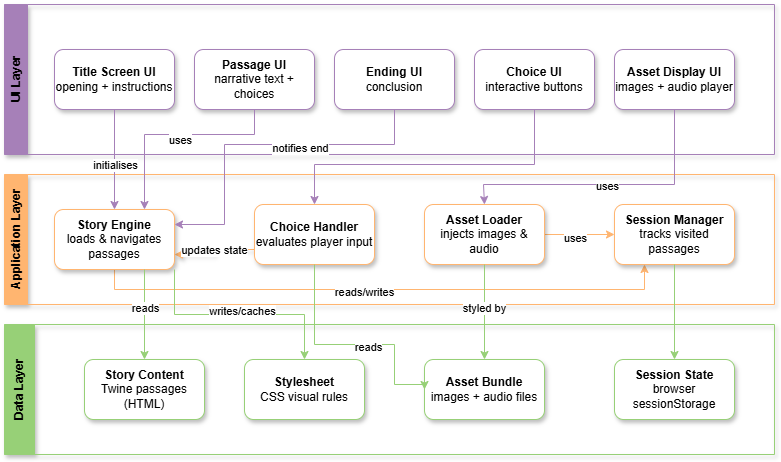

The diagram above was exported from draw.io. Its source (the exported page's mxGraphModel, read from the mxfile embedded in the PNG):
<mxGraphModel dx="776" dy="823" grid="1" gridSize="10" guides="1" tooltips="1" connect="1" arrows="1" fold="1" page="1" pageScale="1" pageWidth="850" pageHeight="1100" math="0" shadow="0">
  <root>
    <mxCell id="0" />
    <mxCell id="1" parent="0" />
    <mxCell id="NGr6YV362tJ8V8HOGC2_-12" parent="1" style="swimlane;horizontal=0;whiteSpace=wrap;html=1;fillColor=#A680B8;strokeColor=#A680B8;shadow=1;" value="UI Layer" vertex="1">
      <mxGeometry height="150" width="770" x="40" y="30" as="geometry" />
    </mxCell>
    <mxCell id="NGr6YV362tJ8V8HOGC2_-3" parent="NGr6YV362tJ8V8HOGC2_-12" style="rounded=1;whiteSpace=wrap;html=1;strokeColor=#A680B8;shadow=1;" value="&lt;b&gt;Title Screen UI&lt;/b&gt;&lt;div&gt;opening + instructions&lt;/div&gt;" vertex="1">
      <mxGeometry height="60" width="120" x="50" y="45" as="geometry" />
    </mxCell>
    <mxCell id="NGr6YV362tJ8V8HOGC2_-2" parent="NGr6YV362tJ8V8HOGC2_-12" style="rounded=1;whiteSpace=wrap;html=1;strokeColor=#A680B8;shadow=1;" value="&lt;b&gt;Passage UI&lt;/b&gt;&lt;div&gt;narrative text + choices&lt;/div&gt;" vertex="1">
      <mxGeometry height="60" width="120" x="190" y="45" as="geometry" />
    </mxCell>
    <mxCell id="NGr6YV362tJ8V8HOGC2_-46" parent="NGr6YV362tJ8V8HOGC2_-12" style="rounded=1;whiteSpace=wrap;html=1;strokeColor=#A680B8;shadow=1;" value="&lt;b&gt;Choice UI&lt;/b&gt;&lt;div&gt;interactive buttons&lt;/div&gt;" vertex="1">
      <mxGeometry height="60" width="120" x="470" y="45" as="geometry" />
    </mxCell>
    <mxCell id="NGr6YV362tJ8V8HOGC2_-47" parent="NGr6YV362tJ8V8HOGC2_-12" style="rounded=1;whiteSpace=wrap;html=1;strokeColor=#A680B8;shadow=1;" value="&lt;div&gt;&lt;b&gt;Ending UI&lt;/b&gt;&lt;/div&gt;&lt;div&gt;conclusion&lt;/div&gt;" vertex="1">
      <mxGeometry height="60" width="120" x="330" y="45" as="geometry" />
    </mxCell>
    <mxCell id="NGr6YV362tJ8V8HOGC2_-48" parent="NGr6YV362tJ8V8HOGC2_-12" style="rounded=1;whiteSpace=wrap;html=1;strokeColor=#A680B8;shadow=1;" value="&lt;b&gt;Asset Display UI&lt;/b&gt;&lt;div&gt;images + audio player&lt;/div&gt;" vertex="1">
      <mxGeometry height="60" width="120" x="610" y="45" as="geometry" />
    </mxCell>
    <mxCell id="NGr6YV362tJ8V8HOGC2_-14" parent="1" style="swimlane;horizontal=0;whiteSpace=wrap;html=1;strokeColor=#FFB570;fillColor=#FFB570;shadow=1;" value="Application Layer" vertex="1">
      <mxGeometry height="130" width="770" x="40" y="200" as="geometry" />
    </mxCell>
    <mxCell id="NGr6YV362tJ8V8HOGC2_-38" edge="1" parent="NGr6YV362tJ8V8HOGC2_-14" source="NGr6YV362tJ8V8HOGC2_-15" style="edgeStyle=orthogonalEdgeStyle;rounded=0;orthogonalLoop=1;jettySize=auto;html=1;exitX=0;exitY=0.75;exitDx=0;exitDy=0;entryX=1;entryY=0.75;entryDx=0;entryDy=0;strokeColor=#FFB570;shadow=1;" target="NGr6YV362tJ8V8HOGC2_-4">
      <mxGeometry relative="1" as="geometry" />
    </mxCell>
    <mxCell id="NGr6YV362tJ8V8HOGC2_-39" connectable="0" parent="NGr6YV362tJ8V8HOGC2_-38" style="edgeLabel;html=1;align=center;verticalAlign=middle;resizable=0;points=[];strokeColor=#FFD966;shadow=1;" value="updates state" vertex="1">
      <mxGeometry relative="1" x="-0.0632" y="-1" as="geometry">
        <mxPoint as="offset" />
      </mxGeometry>
    </mxCell>
    <mxCell id="NGr6YV362tJ8V8HOGC2_-15" parent="NGr6YV362tJ8V8HOGC2_-14" style="rounded=1;whiteSpace=wrap;html=1;strokeColor=#FFB570;shadow=1;" value="&lt;b&gt;Choice Handler&lt;/b&gt;&lt;div&gt;evaluates player input&lt;/div&gt;" vertex="1">
      <mxGeometry height="60" width="120" x="250" y="30" as="geometry" />
    </mxCell>
    <mxCell id="NGr6YV362tJ8V8HOGC2_-73" edge="1" parent="NGr6YV362tJ8V8HOGC2_-14" source="NGr6YV362tJ8V8HOGC2_-4" style="edgeStyle=orthogonalEdgeStyle;rounded=0;orthogonalLoop=1;jettySize=auto;html=1;exitX=0.5;exitY=1;exitDx=0;exitDy=0;entryX=0.25;entryY=1;entryDx=0;entryDy=0;strokeColor=#FFB570;" target="NGr6YV362tJ8V8HOGC2_-7">
      <mxGeometry relative="1" as="geometry" />
    </mxCell>
    <mxCell id="NGr6YV362tJ8V8HOGC2_-74" connectable="0" parent="NGr6YV362tJ8V8HOGC2_-73" style="edgeLabel;html=1;align=center;verticalAlign=middle;resizable=0;points=[];" value="reads/writes" vertex="1">
      <mxGeometry relative="1" x="-0.0678" y="-2" as="geometry">
        <mxPoint x="1" as="offset" />
      </mxGeometry>
    </mxCell>
    <mxCell id="NGr6YV362tJ8V8HOGC2_-4" parent="NGr6YV362tJ8V8HOGC2_-14" style="rounded=1;whiteSpace=wrap;html=1;strokeColor=#FFB570;shadow=1;" value="&lt;b&gt;Story Engine&lt;/b&gt;&lt;div&gt;loads &amp;amp; navigates passages&lt;/div&gt;" vertex="1">
      <mxGeometry height="60" width="120" x="50" y="35" as="geometry" />
    </mxCell>
    <mxCell id="NGr6YV362tJ8V8HOGC2_-71" edge="1" parent="NGr6YV362tJ8V8HOGC2_-14" source="NGr6YV362tJ8V8HOGC2_-6" style="edgeStyle=orthogonalEdgeStyle;rounded=0;orthogonalLoop=1;jettySize=auto;html=1;exitX=1;exitY=0.5;exitDx=0;exitDy=0;entryX=0;entryY=0.5;entryDx=0;entryDy=0;strokeColor=#FFB570;" target="NGr6YV362tJ8V8HOGC2_-7">
      <mxGeometry relative="1" as="geometry" />
    </mxCell>
    <mxCell id="NGr6YV362tJ8V8HOGC2_-72" connectable="0" parent="NGr6YV362tJ8V8HOGC2_-71" style="edgeLabel;html=1;align=center;verticalAlign=middle;resizable=0;points=[];" value="uses" vertex="1">
      <mxGeometry relative="1" x="-0.175" y="-3" as="geometry">
        <mxPoint x="1" as="offset" />
      </mxGeometry>
    </mxCell>
    <mxCell id="NGr6YV362tJ8V8HOGC2_-6" parent="NGr6YV362tJ8V8HOGC2_-14" style="rounded=1;whiteSpace=wrap;html=1;strokeColor=#FFB570;shadow=1;" value="&lt;b&gt;Asset Loader&lt;/b&gt;&lt;div&gt;injects images &amp;amp; audio&lt;/div&gt;" vertex="1">
      <mxGeometry height="60" width="120" x="420" y="30" as="geometry" />
    </mxCell>
    <mxCell id="NGr6YV362tJ8V8HOGC2_-7" parent="NGr6YV362tJ8V8HOGC2_-14" style="rounded=1;whiteSpace=wrap;html=1;strokeColor=#FFB570;shadow=1;" value="&lt;b&gt;Session Manager&lt;/b&gt;&lt;div&gt;tracks visited passages&lt;/div&gt;" vertex="1">
      <mxGeometry height="60" width="120" x="610" y="30" as="geometry" />
    </mxCell>
    <mxCell id="NGr6YV362tJ8V8HOGC2_-16" parent="1" style="swimlane;horizontal=0;whiteSpace=wrap;html=1;startSize=30;shadow=1;strokeColor=#97D077;fillColor=#97D077;" value="Data Layer" vertex="1">
      <mxGeometry height="130" width="770" x="40" y="350" as="geometry" />
    </mxCell>
    <mxCell id="NGr6YV362tJ8V8HOGC2_-8" parent="NGr6YV362tJ8V8HOGC2_-16" style="rounded=1;whiteSpace=wrap;html=1;shadow=1;strokeColor=#97D077;" value="&lt;div&gt;&lt;b&gt;Story Content&lt;/b&gt;&lt;/div&gt;&lt;div&gt;Twine passages (HTML)&lt;/div&gt;" vertex="1">
      <mxGeometry height="60" width="120" x="80" y="35" as="geometry" />
    </mxCell>
    <mxCell id="NGr6YV362tJ8V8HOGC2_-41" parent="NGr6YV362tJ8V8HOGC2_-16" style="rounded=1;whiteSpace=wrap;html=1;shadow=1;strokeColor=#97D077;" value="&lt;div&gt;&lt;b&gt;Asset Bundle &lt;/b&gt;images + audio files&lt;/div&gt;" vertex="1">
      <mxGeometry height="60" width="120" x="420" y="35" as="geometry" />
    </mxCell>
    <mxCell id="NGr6YV362tJ8V8HOGC2_-42" parent="NGr6YV362tJ8V8HOGC2_-16" style="rounded=1;whiteSpace=wrap;html=1;shadow=1;strokeColor=#97D077;" value="&lt;b&gt;Session State&lt;/b&gt;&lt;div&gt;browser sessionStorage&lt;/div&gt;" vertex="1">
      <mxGeometry height="60" width="120" x="610" y="35" as="geometry" />
    </mxCell>
    <mxCell id="NGr6YV362tJ8V8HOGC2_-43" parent="NGr6YV362tJ8V8HOGC2_-16" style="rounded=1;whiteSpace=wrap;html=1;shadow=1;strokeColor=#97D077;" value="&lt;b&gt;Stylesheet&lt;/b&gt;&lt;br&gt;&lt;div&gt;CSS visual rules&lt;/div&gt;" vertex="1">
      <mxGeometry height="60" width="120" x="240" y="35" as="geometry" />
    </mxCell>
    <mxCell id="NGr6YV362tJ8V8HOGC2_-51" edge="1" parent="1" source="NGr6YV362tJ8V8HOGC2_-3" style="edgeStyle=orthogonalEdgeStyle;rounded=0;orthogonalLoop=1;jettySize=auto;html=1;exitX=0.5;exitY=1;exitDx=0;exitDy=0;strokeColor=#A680B8;">
      <mxGeometry relative="1" as="geometry">
        <mxPoint x="150" y="235" as="targetPoint" />
      </mxGeometry>
    </mxCell>
    <mxCell id="NGr6YV362tJ8V8HOGC2_-75" connectable="0" parent="NGr6YV362tJ8V8HOGC2_-51" style="edgeLabel;html=1;align=center;verticalAlign=middle;resizable=0;points=[];" value="initialises" vertex="1">
      <mxGeometry relative="1" x="0.115" as="geometry">
        <mxPoint y="-1" as="offset" />
      </mxGeometry>
    </mxCell>
    <mxCell id="NGr6YV362tJ8V8HOGC2_-52" edge="1" parent="1" source="NGr6YV362tJ8V8HOGC2_-2" style="edgeStyle=orthogonalEdgeStyle;rounded=0;orthogonalLoop=1;jettySize=auto;html=1;exitX=0.5;exitY=1;exitDx=0;exitDy=0;entryX=0.75;entryY=0;entryDx=0;entryDy=0;fillColor=#A680B8;strokeColor=#A680B8;" target="NGr6YV362tJ8V8HOGC2_-4">
      <mxGeometry relative="1" as="geometry">
        <Array as="points">
          <mxPoint x="290" y="160" />
          <mxPoint x="180" y="160" />
        </Array>
      </mxGeometry>
    </mxCell>
    <mxCell id="NGr6YV362tJ8V8HOGC2_-76" connectable="0" parent="NGr6YV362tJ8V8HOGC2_-52" style="edgeLabel;html=1;align=center;verticalAlign=middle;resizable=0;points=[];" value="uses" vertex="1">
      <mxGeometry relative="1" x="-0.0476" y="5" as="geometry">
        <mxPoint as="offset" />
      </mxGeometry>
    </mxCell>
    <mxCell id="NGr6YV362tJ8V8HOGC2_-54" edge="1" parent="1" source="NGr6YV362tJ8V8HOGC2_-46" style="edgeStyle=orthogonalEdgeStyle;rounded=0;orthogonalLoop=1;jettySize=auto;html=1;exitX=0.5;exitY=1;exitDx=0;exitDy=0;entryX=0.5;entryY=0;entryDx=0;entryDy=0;strokeColor=#A680B8;" target="NGr6YV362tJ8V8HOGC2_-15">
      <mxGeometry relative="1" as="geometry">
        <Array as="points">
          <mxPoint x="570" y="190" />
          <mxPoint x="350" y="190" />
        </Array>
      </mxGeometry>
    </mxCell>
    <mxCell id="NGr6YV362tJ8V8HOGC2_-56" edge="1" parent="1" source="NGr6YV362tJ8V8HOGC2_-48" style="edgeStyle=orthogonalEdgeStyle;rounded=0;orthogonalLoop=1;jettySize=auto;html=1;exitX=0.5;exitY=1;exitDx=0;exitDy=0;entryX=0.5;entryY=0;entryDx=0;entryDy=0;strokeColor=#A680B8;" target="NGr6YV362tJ8V8HOGC2_-6">
      <mxGeometry relative="1" as="geometry">
        <Array as="points">
          <mxPoint x="710" y="210" />
          <mxPoint x="519" y="210" />
          <mxPoint x="519" y="230" />
        </Array>
      </mxGeometry>
    </mxCell>
    <mxCell id="NGr6YV362tJ8V8HOGC2_-79" connectable="0" parent="NGr6YV362tJ8V8HOGC2_-56" style="edgeLabel;html=1;align=center;verticalAlign=middle;resizable=0;points=[];" value="uses" vertex="1">
      <mxGeometry relative="1" x="0.001" y="1" as="geometry">
        <mxPoint as="offset" />
      </mxGeometry>
    </mxCell>
    <mxCell id="NGr6YV362tJ8V8HOGC2_-31" edge="1" parent="1" source="NGr6YV362tJ8V8HOGC2_-4" style="edgeStyle=orthogonalEdgeStyle;rounded=0;orthogonalLoop=1;jettySize=auto;html=1;entryX=0.5;entryY=0;entryDx=0;entryDy=0;exitX=0.75;exitY=1;exitDx=0;exitDy=0;strokeColor=#97D077;" target="NGr6YV362tJ8V8HOGC2_-8">
      <mxGeometry relative="1" as="geometry">
        <mxPoint x="240" y="290" as="sourcePoint" />
      </mxGeometry>
    </mxCell>
    <mxCell id="NGr6YV362tJ8V8HOGC2_-32" connectable="0" parent="NGr6YV362tJ8V8HOGC2_-31" style="edgeLabel;html=1;align=center;verticalAlign=middle;resizable=0;points=[];strokeColor=#FFD966;" value="reads" vertex="1">
      <mxGeometry relative="1" x="-0.157" as="geometry">
        <mxPoint as="offset" />
      </mxGeometry>
    </mxCell>
    <mxCell id="NGr6YV362tJ8V8HOGC2_-60" edge="1" parent="1" source="NGr6YV362tJ8V8HOGC2_-4" style="edgeStyle=orthogonalEdgeStyle;rounded=0;orthogonalLoop=1;jettySize=auto;html=1;exitX=1;exitY=1;exitDx=0;exitDy=0;entryX=0.5;entryY=0;entryDx=0;entryDy=0;strokeColor=#97D077;" target="NGr6YV362tJ8V8HOGC2_-43">
      <mxGeometry relative="1" as="geometry" />
    </mxCell>
    <mxCell id="NGr6YV362tJ8V8HOGC2_-62" connectable="0" parent="NGr6YV362tJ8V8HOGC2_-60" style="edgeLabel;html=1;align=center;verticalAlign=middle;resizable=0;points=[];" value="writes/caches" vertex="1">
      <mxGeometry relative="1" x="0.0182" y="4" as="geometry">
        <mxPoint as="offset" />
      </mxGeometry>
    </mxCell>
    <mxCell id="NGr6YV362tJ8V8HOGC2_-63" edge="1" parent="1" source="NGr6YV362tJ8V8HOGC2_-15" style="edgeStyle=orthogonalEdgeStyle;rounded=0;orthogonalLoop=1;jettySize=auto;html=1;exitX=0.5;exitY=1;exitDx=0;exitDy=0;entryX=0;entryY=0.5;entryDx=0;entryDy=0;strokeColor=#97D077;" target="NGr6YV362tJ8V8HOGC2_-41">
      <mxGeometry relative="1" as="geometry">
        <Array as="points">
          <mxPoint x="350" y="370" />
          <mxPoint x="430" y="370" />
          <mxPoint x="430" y="410" />
          <mxPoint x="460" y="410" />
        </Array>
      </mxGeometry>
    </mxCell>
    <mxCell id="NGr6YV362tJ8V8HOGC2_-64" connectable="0" parent="NGr6YV362tJ8V8HOGC2_-63" style="edgeLabel;html=1;align=center;verticalAlign=middle;resizable=0;points=[];" value="reads" vertex="1">
      <mxGeometry relative="1" x="0.1264" y="-2" as="geometry">
        <mxPoint x="1" as="offset" />
      </mxGeometry>
    </mxCell>
    <mxCell id="NGr6YV362tJ8V8HOGC2_-67" edge="1" parent="1" source="NGr6YV362tJ8V8HOGC2_-6" style="edgeStyle=orthogonalEdgeStyle;rounded=0;orthogonalLoop=1;jettySize=auto;html=1;exitX=0.5;exitY=1;exitDx=0;exitDy=0;entryX=0.5;entryY=0;entryDx=0;entryDy=0;strokeColor=#97D077;" target="NGr6YV362tJ8V8HOGC2_-41">
      <mxGeometry relative="1" as="geometry" />
    </mxCell>
    <mxCell id="NGr6YV362tJ8V8HOGC2_-68" connectable="0" parent="NGr6YV362tJ8V8HOGC2_-67" style="edgeLabel;html=1;align=center;verticalAlign=middle;resizable=0;points=[];" value="styled by" vertex="1">
      <mxGeometry relative="1" x="-0.0857" y="-2" as="geometry">
        <mxPoint x="1" as="offset" />
      </mxGeometry>
    </mxCell>
    <mxCell id="NGr6YV362tJ8V8HOGC2_-69" edge="1" parent="1" source="NGr6YV362tJ8V8HOGC2_-7" style="edgeStyle=orthogonalEdgeStyle;rounded=0;orthogonalLoop=1;jettySize=auto;html=1;exitX=0.5;exitY=1;exitDx=0;exitDy=0;strokeColor=#97D077;" target="NGr6YV362tJ8V8HOGC2_-42">
      <mxGeometry relative="1" as="geometry" />
    </mxCell>
    <mxCell id="NGr6YV362tJ8V8HOGC2_-53" edge="1" parent="1" source="NGr6YV362tJ8V8HOGC2_-47" style="edgeStyle=orthogonalEdgeStyle;rounded=0;orthogonalLoop=1;jettySize=auto;html=1;entryX=1;entryY=0.25;entryDx=0;entryDy=0;exitX=0.5;exitY=1;exitDx=0;exitDy=0;strokeColor=#A680B8;" target="NGr6YV362tJ8V8HOGC2_-4">
      <mxGeometry relative="1" as="geometry">
        <Array as="points">
          <mxPoint x="430" y="170" />
          <mxPoint x="260" y="170" />
          <mxPoint x="260" y="250" />
        </Array>
        <mxPoint x="430" y="140" as="sourcePoint" />
        <mxPoint x="250" y="235.0000000000001" as="targetPoint" />
      </mxGeometry>
    </mxCell>
    <mxCell id="NGr6YV362tJ8V8HOGC2_-77" connectable="0" parent="NGr6YV362tJ8V8HOGC2_-53" style="edgeLabel;html=1;align=center;verticalAlign=middle;resizable=0;points=[];" value="notifies end" vertex="1">
      <mxGeometry relative="1" x="-0.2219" y="4" as="geometry">
        <mxPoint y="-1" as="offset" />
      </mxGeometry>
    </mxCell>
  </root>
</mxGraphModel>